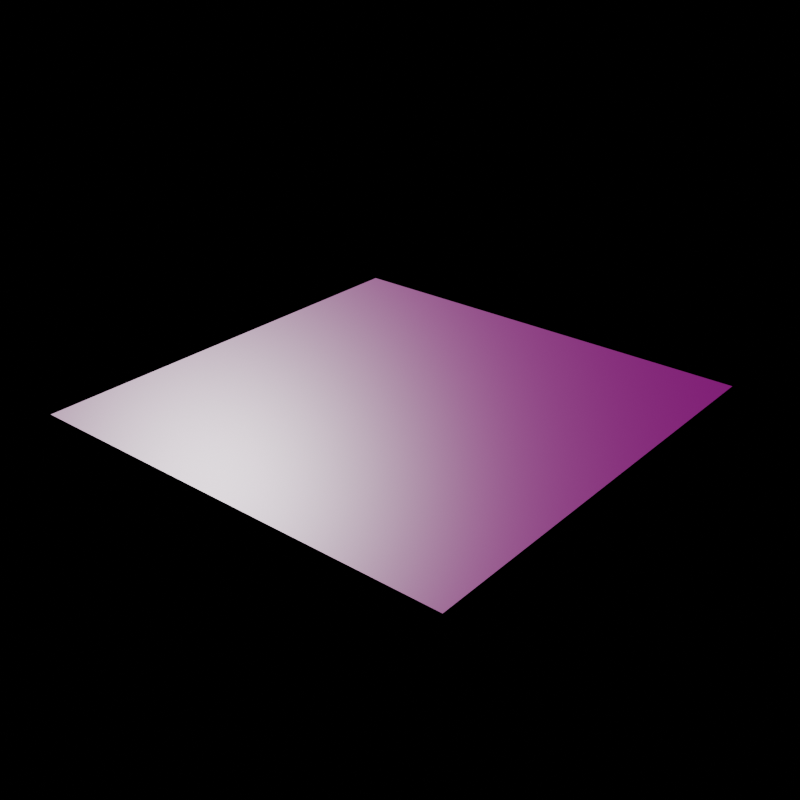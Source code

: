 # Source: dark-stone-tiles.blend  (saved by Blender 5.2.44; exported with 4.5.12 LTS)
import bpy
from mathutils import Matrix  # noqa: F401  (used for matrix-valued properties, if any)

bpy.ops.wm.read_factory_settings(use_empty=True)
scene = bpy.context.scene
scene.name = 'Scene'

# ---- collections
col_dark_stone_tiles = bpy.data.collections.new('dark-stone-tiles'); scene.collection.children.link(col_dark_stone_tiles)

# ---- images (referenced by path relative to the original .blend; pixels are not part of the script)
import os
ASSET_DIR = os.environ.get("B2B_ASSET_DIR", "")  # directory of the original .blend (textures are referenced by path, not embedded)
HERE = os.path.dirname(os.path.abspath(__file__))  # packed textures are extracted next to this script under _unpacked/

def load_image(name, relpath, width, height, colorspace="sRGB"):
    """Load a texture the original file referenced (path relative to the .blend, or extracted next to this script)."""
    p = next((c for c in (os.path.join(HERE, relpath), os.path.join(ASSET_DIR, relpath)) if relpath and os.path.exists(c)), "")
    if p:
        img = bpy.data.images.load(p, check_existing=True)
        img.name = name
    else:  # same state as the original file: an image datablock whose file is absent (Cycles renders it pink)
        img = bpy.data.images.new(name, width, height)
        img.source = "FILE"
        img.filepath = "//" + (relpath or name)
    img.colorspace_settings.name = colorspace
    return img
img_dark_stone_tiles_basecolor_jpg = load_image('dark-stone-tiles-basecolor.jpg', 'dark-stone-tiles-basecolor.jpg', 1024, 1024, 'sRGB')
img_dark_stone_tiles_normal_jpg = load_image('dark-stone-tiles-normal.jpg', 'dark-stone-tiles-normal.jpg', 1024, 1024, 'Non-Color')
img_dark_stone_tiles_roughness_jpg = load_image('dark-stone-tiles-roughness.jpg', 'dark-stone-tiles-roughness.jpg', 1024, 1024, 'Non-Color')

# ---- materials (node trees are filled in below, after node groups)
mat_dark_stone_tiles = bpy.data.materials.new('Dark Stone Tiles')

# ---- material node trees
mat_dark_stone_tiles.use_nodes = True; mat_dark_stone_tiles.node_tree.nodes.clear()
_N = mat_dark_stone_tiles.node_tree.nodes; _L = mat_dark_stone_tiles.node_tree.links
n0 = _N.new('ShaderNodeBsdfPrincipled'); n0.name = 'Principled BSDF'; n0.location = (-200, 100)
n0.inputs[10].default_value = 0.005
n1 = _N.new('ShaderNodeOutputMaterial'); n1.name = 'Material Output'; n1.location = (200, 100)
n2 = _N.new('ShaderNodeTexImage'); n2.name = 'Dark Stone Tiles Base Color'; n2.location = (0, 0)
n2.image = img_dark_stone_tiles_basecolor_jpg
n3 = _N.new('ShaderNodeMixRGB'); n3.name = 'Mix (Legacy)'; n3.location = (0, 0)
n3.blend_type = 'MULTIPLY'
n3.inputs[0].default_value = 1.0
n3.inputs[2].default_value = (0.28, 0.26, 0.22, 1.0)
n4 = _N.new('ShaderNodeTexImage'); n4.name = 'Dark Stone Tiles Normal'; n4.location = (0, 0)
n4.image = img_dark_stone_tiles_normal_jpg
n5 = _N.new('ShaderNodeNormalMap'); n5.name = 'Normal Map'; n5.location = (0, 0)
n5.width = 160
n6 = _N.new('ShaderNodeTexImage'); n6.name = 'Dark Stone Tiles Roughness'; n6.location = (0, 0)
n6.image = img_dark_stone_tiles_roughness_jpg
_L.new(n0.outputs[0], n1.inputs[0])
_L.new(n2.outputs[0], n3.inputs[1])
_L.new(n3.outputs[0], n0.inputs[0])
_L.new(n4.outputs[0], n5.inputs[1])
_L.new(n5.outputs[0], n0.inputs[5])
_L.new(n6.outputs[0], n0.inputs[2])
n1.is_active_output = True

# ---- world
world_previewworld = bpy.data.worlds.new('PreviewWorld'); scene.world = world_previewworld
world_previewworld.use_nodes = True; world_previewworld.node_tree.nodes.clear()
_N = world_previewworld.node_tree.nodes; _L = world_previewworld.node_tree.links
n0 = _N.new('ShaderNodeBackground'); n0.name = 'Background'; n0.location = (-200, 100)
n0.inputs[0].default_value = (0.0025, 0.003, 0.0035, 1.0)
n0.inputs[1].default_value = 0.12
n1 = _N.new('ShaderNodeOutputWorld'); n1.name = 'World Output'; n1.location = (200, 100)
_L.new(n0.outputs[0], n1.inputs[0])
n1.is_active_output = True

# ---- meshes
me_surfacemesh = bpy.data.meshes.new('SurfaceMesh')
me_surfacemesh.from_pydata([(-0.8, -0.8, 0.0), (0.8, -0.8, 0.0), (0.8, 0.8, 0.0), (-0.8, 0.8, 0.0)], [], [(0, 1, 2, 3)])
_uv = me_surfacemesh.uv_layers.new(name='UVMap')
_uv.uv.foreach_set('vector', [0.0, 0.0, 1.0, 0.0, 1.0, 1.0, 0.0, 1.0])
me_surfacemesh.materials.append(mat_dark_stone_tiles)
me_surfacemesh.update()

# ---- objects
ob_surfacefinish = bpy.data.objects.new('SurfaceFinish', None)
ob_surface = bpy.data.objects.new('Surface', me_surfacemesh)

# ---- transforms, parenting, visibility, modifiers, constraints
ob_surfacefinish.location = (0.0, 0.0, 0.0)
ob_surface.parent = ob_surfacefinish
ob_surface.location = (0.0, 0.0, 0.0)

# ---- collection membership
col_dark_stone_tiles.objects.link(ob_surfacefinish)
col_dark_stone_tiles.objects.link(ob_surface)

# ---- scene / render settings (as saved in the file)
scene.frame_start = 1; scene.frame_end = 250; scene.frame_set(1)
scene.render.engine = 'BLENDER_EEVEE_NEXT'
scene.render.resolution_x = 512
scene.render.resolution_y = 512
scene.render.bake_bias = 0.0
scene.render.bake_samples = 0
scene.render.compositor_device = 'GPU'
scene.eevee.use_volume_custom_range = False
scene.eevee.fast_gi_thickness_near = 0.1
scene.eevee.fast_gi_thickness_far = 0.0
scene.eevee.ray_tracing_options.screen_trace_thickness = 0.1
scene.view_settings.look = 'AgX - Medium High Contrast'
scene.view_settings.exposure = -0.15
bpy.context.view_layer.update()

# ---- added for rendering (the .blend has no active camera and no usable light): camera, sun
cam_auto = bpy.data.cameras.new('AutoCamera')
cam_auto.lens = 50.0
cam_auto.sensor_width = 36.0
cam_auto.clip_end = 1000.0
ob_auto_camera = bpy.data.objects.new('AutoCamera', cam_auto)
scene.collection.objects.link(ob_auto_camera)
ob_auto_camera.location = (2.09354, -2.51225, 1.67484)
ob_auto_camera.rotation_euler = (1.09748, -7.21219e-08, 0.694738)
scene.camera = ob_auto_camera
light_auto_sun = bpy.data.lights.new('AutoSun', 'SUN')
light_auto_sun.energy = 3.0
light_auto_sun.angle = 0.0523599
ob_auto_sun = bpy.data.objects.new('AutoSun', light_auto_sun)
scene.collection.objects.link(ob_auto_sun)
ob_auto_sun.rotation_euler = (0.872665, 0.174533, 0.523599)
bpy.context.view_layer.update()
